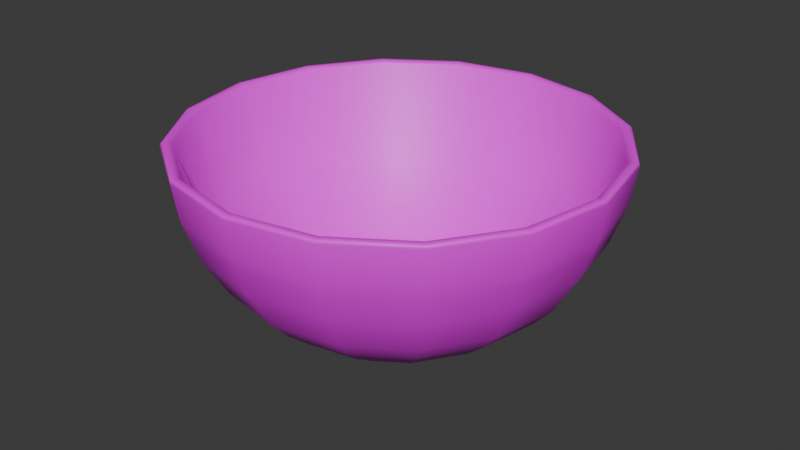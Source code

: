 # Source: small_soup_plate.blend  (saved by Blender 4.5.90; exported with 4.5.12 LTS)
import bpy
from mathutils import Matrix  # noqa: F401  (used for matrix-valued properties, if any)

bpy.ops.wm.read_factory_settings(use_empty=True)
scene = bpy.context.scene
scene.name = 'Scene'

# ---- images (referenced by path relative to the original .blend; pixels are not part of the script)
import os
ASSET_DIR = os.environ.get("B2B_ASSET_DIR", "")  # directory of the original .blend (textures are referenced by path, not embedded)
HERE = os.path.dirname(os.path.abspath(__file__))  # packed textures are extracted next to this script under _unpacked/

def load_image(name, relpath, width, height, colorspace="sRGB"):
    """Load a texture the original file referenced (path relative to the .blend, or extracted next to this script)."""
    p = next((c for c in (os.path.join(HERE, relpath), os.path.join(ASSET_DIR, relpath)) if relpath and os.path.exists(c)), "")
    if p:
        img = bpy.data.images.load(p, check_existing=True)
        img.name = name
    else:  # same state as the original file: an image datablock whose file is absent (Cycles renders it pink)
        img = bpy.data.images.new(name, width, height)
        img.source = "FILE"
        img.filepath = "//" + (relpath or name)
    img.colorspace_settings.name = colorspace
    return img
img_blue_ceramic = load_image('blue_ceramic', 'blue_ceramic.png', 1024, 1024, 'sRGB')
img_white_ceramic = load_image('white_ceramic', 'white_ceramic.png', 1024, 1024, 'sRGB')

# ---- materials (node trees are filled in below, after node groups)
mat_blue_ceramic = bpy.data.materials.new('blue_ceramic')
mat_white_ceramic = bpy.data.materials.new('white_ceramic')

# ---- material node trees
mat_blue_ceramic.use_nodes = True; mat_blue_ceramic.node_tree.nodes.clear()
_N = mat_blue_ceramic.node_tree.nodes; _L = mat_blue_ceramic.node_tree.links
n0 = _N.new('ShaderNodeBsdfPrincipled'); n0.name = 'Принципиальный BSDF'; n0.location = (-200, 100)
n1 = _N.new('ShaderNodeOutputMaterial'); n1.name = 'Вывод материала'; n1.location = (200, 100)
n2 = _N.new('ShaderNodeTexImage'); n2.name = 'Текстура изображения'; n2.location = (-490, 80)
n2.image = img_blue_ceramic
_L.new(n0.outputs[0], n1.inputs[0])
_L.new(n2.outputs[0], n0.inputs[0])
n1.is_active_output = True
mat_white_ceramic.use_nodes = True; mat_white_ceramic.node_tree.nodes.clear()
_N = mat_white_ceramic.node_tree.nodes; _L = mat_white_ceramic.node_tree.links
n0 = _N.new('ShaderNodeBsdfPrincipled'); n0.name = 'Принципиальный BSDF'; n0.location = (-200, 100)
n1 = _N.new('ShaderNodeOutputMaterial'); n1.name = 'Вывод материала'; n1.location = (200, 100)
n2 = _N.new('ShaderNodeTexImage'); n2.name = 'Текстура изображения'; n2.location = (-490, 80)
n2.image = img_white_ceramic
_L.new(n0.outputs[0], n1.inputs[0])
_L.new(n2.outputs[0], n0.inputs[0])
n1.is_active_output = True

# ---- world
world_world = bpy.data.worlds.new('World'); scene.world = world_world
world_world.use_nodes = True; world_world.node_tree.nodes.clear()
_N = world_world.node_tree.nodes; _L = world_world.node_tree.links
n0 = _N.new('ShaderNodeOutputWorld'); n0.name = 'World Output'; n0.location = (200, 100)
n1 = _N.new('ShaderNodeBackground'); n1.name = 'Background'; n1.location = (-200, 100)
n1.inputs[0].default_value = (0.05088, 0.05088, 0.05088, 1.0)
_L.new(n1.outputs[0], n0.inputs[0])
n0.is_active_output = True
world_world.color = (0.05088, 0.05088, 0.05088)
world_world.sun_shadow_jitter_overblur = 0.0

# ---- meshes
me_small_soup_plate = bpy.data.meshes.new('small_soup_plate')
me_small_soup_plate.from_pydata([(6.432e-10, 0.03981, 0.007411), (0.01529, 0.03678, 0.007411), (0.02825, 0.02815, 0.007411), (0.03691, 0.01523, 0.007411), (0.03995, 2.876e-10, 0.007411), (0.03691, -0.01523, 0.007411), (0.02825, -0.02815, 0.007411), (0.01529, -0.03678, 0.007411), (6.432e-10, -0.03981, 0.007411), (-0.01529, -0.03678, 0.007411), (-0.02825, -0.02815, 0.007411), (-0.03691, -0.01523, 0.007411), (-0.03995, 2.876e-10, 0.007411), (-0.03691, 0.01523, 0.007411), (-0.02825, 0.02815, 0.007411), (-0.01529, 0.03678, 0.007411), (7.722e-10, 0.0604, 0.03242), (0.02314, 0.0558, 0.03242), (0.04276, 0.04271, 0.03242), (0.05587, 0.02311, 0.03242), (0.06048, 5.539e-10, 0.03242), (0.05587, -0.02311, 0.03242), (0.04276, -0.04271, 0.03242), (0.02314, -0.0558, 0.03242), (7.722e-10, -0.0604, 0.03242), (-0.02314, -0.0558, 0.03242), (-0.04276, -0.04271, 0.03242), (-0.05587, -0.02311, 0.03242), (-0.06048, 5.539e-10, 0.03242), (-0.05587, 0.02311, 0.03242), (-0.04276, 0.04271, 0.03242), (-0.02314, 0.0558, 0.03242), (8.938e-10, 0.06483, 0.04493), (0.02482, 0.05989, 0.04493), (0.04587, 0.04584, 0.04493), (0.05993, 0.02481, 0.04493), (0.06487, 5.827e-10, 0.04493), (0.05993, -0.02481, 0.04493), (0.04587, -0.04584, 0.04493), (0.02482, -0.05989, 0.04493), (8.938e-10, -0.06483, 0.04493), (-0.02482, -0.05989, 0.04493), (-0.04587, -0.04584, 0.04493), (-0.05993, -0.02481, 0.04493), (-0.06487, 5.827e-10, 0.04493), (-0.05993, 0.02481, 0.04493), (-0.04587, 0.04584, 0.04493), (-0.02482, 0.05989, 0.04493), (0.0203, 0.04889, 0.01992), (0.0375, 0.03742, 0.01992), (0.049, 0.02025, 0.01992), (0.05304, 4.119e-10, 0.01992), (0.049, -0.02025, 0.01992), (0.0375, -0.03742, 0.01992), (0.0203, -0.04889, 0.01992), (7.449e-10, -0.05292, 0.01992), (-0.0203, -0.04889, 0.01992), (-0.0375, -0.03742, 0.01992), (-0.049, -0.02025, 0.01992), (-0.05304, 4.119e-10, 0.01992), (-0.049, 0.02025, 0.01992), (-0.0375, 0.03742, 0.01992), (-0.0203, 0.04889, 0.01992), (7.449e-10, 0.05292, 0.01992), (0.01811, 0.0436, 0.01366), (0.03346, 0.03337, 0.01366), (0.04372, 0.01806, 0.01366), (0.04732, 3.451e-10, 0.01366), (0.04372, -0.01806, 0.01366), (0.03346, -0.03337, 0.01366), (0.01811, -0.0436, 0.01366), (7.044e-10, -0.04719, 0.01366), (-0.01811, -0.0436, 0.01366), (-0.03346, -0.03337, 0.01366), (-0.04372, -0.01806, 0.01366), (-0.04732, 3.451e-10, 0.01366), (-0.04372, 0.01806, 0.01366), (-0.03346, 0.03337, 0.01366), (-0.01811, 0.0436, 0.01366), (7.044e-10, 0.04719, 0.01366), (7.278e-10, 0.0326, 0.003637), (0.01252, 0.03012, 0.003637), (0.02313, 0.02305, 0.003637), (0.03022, 0.01247, 0.003637), (0.03271, 2.354e-10, 0.003637), (0.03022, -0.01247, 0.003637), (0.02313, -0.02305, 0.003637), (0.01252, -0.03012, 0.003637), (7.278e-10, -0.0326, 0.003637), (-0.01252, -0.03012, 0.003637), (-0.02313, -0.02305, 0.003637), (-0.03022, -0.01247, 0.003637), (-0.03271, 2.354e-10, 0.003637), (-0.03022, 0.01247, 0.003637), (-0.02313, 0.02305, 0.003637), (-0.01252, 0.03012, 0.003637), (3.622e-10, 0.02801, 6.974e-09), (5.468e-10, 0.03114, 0.001596), (3.827e-10, 0.02868, 7.813e-05), (4.135e-10, 0.02939, 0.0003049), (4.556e-10, 0.03009, 0.000658), (5e-10, 0.03069, 0.001103), (0.01196, 0.02877, 0.001596), (0.01075, 0.02587, 6.974e-09), (0.01178, 0.02835, 0.001103), (0.01155, 0.0278, 0.000658), (0.01129, 0.02716, 0.0003049), (0.01101, 0.02649, 7.813e-05), (0.02209, 0.02202, 0.001596), (0.01987, 0.0198, 6.974e-09), (0.02177, 0.0217, 0.001103), (0.02135, 0.02127, 0.000658), (0.02086, 0.02078, 0.0003049), (0.02035, 0.02028, 7.813e-05), (0.02887, 0.01192, 0.001596), (0.02596, 0.01072, 6.974e-09), (0.02845, 0.01174, 0.001103), (0.02789, 0.01151, 0.000658), (0.02725, 0.01125, 0.0003049), (0.02659, 0.01097, 7.813e-05), (0.03124, 2.444e-10, 0.001596), (0.0281, 2.543e-10, 6.974e-09), (0.03079, 2.463e-10, 0.001103), (0.03019, 2.497e-10, 0.000658), (0.0295, 2.52e-10, 0.0003049), (0.02878, 2.543e-10, 7.813e-05), (0.02887, -0.01192, 0.001596), (0.02596, -0.01072, 6.974e-09), (0.02845, -0.01174, 0.001103), (0.02789, -0.01151, 0.000658), (0.02725, -0.01125, 0.0003049), (0.02659, -0.01097, 7.813e-05), (0.02209, -0.02202, 0.001596), (0.01987, -0.0198, 6.974e-09), (0.02177, -0.0217, 0.001103), (0.02135, -0.02127, 0.000658), (0.02086, -0.02078, 0.0003049), (0.02035, -0.02028, 7.813e-05), (0.01196, -0.02877, 0.001596), (0.01075, -0.02587, 6.974e-09), (0.01178, -0.02835, 0.001103), (0.01155, -0.0278, 0.000658), (0.01129, -0.02716, 0.0003049), (0.01101, -0.02649, 7.813e-05), (5.468e-10, -0.03114, 0.001596), (3.987e-10, -0.02801, 6.974e-09), (5.023e-10, -0.03069, 0.001103), (4.613e-10, -0.03009, 0.000658), (4.294e-10, -0.02939, 0.0003049), (4.066e-10, -0.02868, 7.813e-05), (-0.01196, -0.02877, 0.001596), (-0.01075, -0.02587, 6.974e-09), (-0.01178, -0.02835, 0.001103), (-0.01155, -0.0278, 0.000658), (-0.01129, -0.02716, 0.0003049), (-0.01101, -0.02649, 7.813e-05), (-0.02209, -0.02202, 0.001596), (-0.01987, -0.0198, 6.974e-09), (-0.02177, -0.0217, 0.001103), (-0.02135, -0.02127, 0.000658), (-0.02086, -0.02078, 0.0003049), (-0.02035, -0.02028, 7.813e-05), (-0.02887, -0.01192, 0.001596), (-0.02596, -0.01072, 6.974e-09), (-0.02845, -0.01174, 0.001103), (-0.02789, -0.01151, 0.000658), (-0.02725, -0.01125, 0.0003049), (-0.02659, -0.01097, 7.813e-05), (-0.03124, 2.444e-10, 0.001596), (-0.0281, 2.543e-10, 6.974e-09), (-0.03079, 2.463e-10, 0.001103), (-0.03019, 2.497e-10, 0.000658), (-0.0295, 2.52e-10, 0.0003049), (-0.02878, 2.543e-10, 7.813e-05), (-0.02887, 0.01192, 0.001596), (-0.02596, 0.01072, 6.974e-09), (-0.02845, 0.01174, 0.001103), (-0.02789, 0.01151, 0.000658), (-0.02725, 0.01125, 0.0003049), (-0.02659, 0.01097, 7.813e-05), (-0.02209, 0.02202, 0.001596), (-0.01987, 0.0198, 6.974e-09), (-0.02177, 0.0217, 0.001103), (-0.02135, 0.02127, 0.000658), (-0.02086, 0.02078, 0.0003049), (-0.02035, 0.02028, 7.813e-05), (-0.01196, 0.02877, 0.001596), (-0.01075, 0.02587, 6.974e-09), (-0.01178, 0.02835, 0.001103), (-0.01155, 0.0278, 0.000658), (-0.01129, 0.02716, 0.0003049), (-0.01101, 0.02649, 7.813e-05), (0.05078, 0.02104, 0.03068), (0.05496, 7.353e-10, 0.03068), (-0.05078, -0.02104, 0.03068), (-0.05496, 7.353e-10, 0.03068), (0.05078, -0.02104, 0.03068), (-0.05078, 0.02104, 0.03068), (0.03886, -0.03887, 0.03068), (-0.03886, 0.03887, 0.03068), (0.02103, -0.05079, 0.03068), (-0.02103, 0.05079, 0.03068), (1.732e-09, -0.05497, 0.03068), (1.732e-09, 0.05497, 0.03068), (0.02103, 0.05079, 0.03068), (-0.02103, -0.05079, 0.03068), (0.03886, 0.03887, 0.03068), (-0.03886, -0.03887, 0.03068), (0.009135, 0.0221, 0.003931), (0.01298, 0.03134, 0.00824), (0.01121, 0.02709, 0.005193), (2.278e-09, 0.03392, 0.00824), (2.476e-09, 0.02392, 0.003931), (2.38e-09, 0.02932, 0.005193), (0.01689, 0.01692, 0.003931), (0.02398, 0.02399, 0.008241), (0.02072, 0.02073, 0.005194), (0.02207, 0.009161, 0.003931), (0.03133, 0.01298, 0.008241), (0.02707, 0.01122, 0.005194), (0.02389, 7.264e-10, 0.003931), (0.03392, 7.412e-10, 0.008241), (0.02931, 7.446e-10, 0.005194), (0.02207, -0.009161, 0.003931), (0.03133, -0.01298, 0.008241), (0.02707, -0.01122, 0.005194), (0.01689, -0.01692, 0.003931), (0.02398, -0.02399, 0.008241), (0.02072, -0.02073, 0.005194), (0.009135, -0.0221, 0.003931), (0.01298, -0.03134, 0.00824), (0.01121, -0.02709, 0.005193), (2.33e-09, -0.02392, 0.003931), (2.278e-09, -0.03392, 0.00824), (2.335e-09, -0.02932, 0.005193), (-0.009135, -0.0221, 0.003931), (-0.01298, -0.03134, 0.00824), (-0.01121, -0.02709, 0.005193), (-0.01689, -0.01692, 0.003931), (-0.02398, -0.02399, 0.008241), (-0.02072, -0.02073, 0.005194), (-0.02207, -0.009161, 0.003931), (-0.03133, -0.01298, 0.008241), (-0.02707, -0.01122, 0.005194), (-0.02389, 7.264e-10, 0.003931), (-0.03392, 7.412e-10, 0.008241), (-0.02931, 7.446e-10, 0.005194), (-0.02207, 0.009161, 0.003931), (-0.03133, 0.01298, 0.008241), (-0.02707, 0.01122, 0.005194), (-0.01689, 0.01692, 0.003931), (-0.02398, 0.02399, 0.008241), (-0.02072, 0.02073, 0.005194), (-0.009135, 0.0221, 0.003931), (-0.01298, 0.03134, 0.00824), (-0.01121, 0.02709, 0.005193), (1.062e-09, 0.06489, 0.05744), (1.09e-09, 0.06333, 0.05632), (1.065e-09, 0.06441, 0.05735), (1.07e-09, 0.06394, 0.05711), (1.08e-09, 0.06356, 0.05675), (0.02423, 0.05851, 0.05632), (0.02483, 0.05995, 0.05744), (0.02432, 0.05873, 0.05675), (0.02446, 0.05907, 0.05711), (0.02464, 0.0595, 0.05735), (0.04477, 0.04479, 0.05632), (0.04588, 0.04589, 0.05744), (0.04494, 0.04495, 0.05675), (0.0452, 0.04522, 0.05711), (0.04553, 0.04554, 0.05735), (0.0585, 0.02424, 0.05632), (0.05994, 0.02483, 0.05744), (0.05871, 0.02433, 0.05675), (0.05906, 0.02447, 0.05711), (0.05949, 0.02465, 0.05735), (0.06332, 6.018e-10, 0.05632), (0.06488, 5.96e-10, 0.05744), (0.06355, 6.004e-10, 0.05675), (0.06393, 5.982e-10, 0.05711), (0.0644, 5.97e-10, 0.05735), (0.0585, -0.02424, 0.05632), (0.05994, -0.02483, 0.05744), (0.05871, -0.02433, 0.05675), (0.05906, -0.02447, 0.05711), (0.05949, -0.02465, 0.05735), (0.04477, -0.04479, 0.05632), (0.04588, -0.04589, 0.05744), (0.04494, -0.04495, 0.05675), (0.0452, -0.04522, 0.05711), (0.04553, -0.04554, 0.05735), (0.02423, -0.05851, 0.05632), (0.02483, -0.05995, 0.05744), (0.02432, -0.05873, 0.05675), (0.02446, -0.05907, 0.05711), (0.02464, -0.0595, 0.05735), (1.09e-09, -0.06333, 0.05632), (1.062e-09, -0.06489, 0.05744), (1.077e-09, -0.06356, 0.05675), (1.07e-09, -0.06394, 0.05711), (1.064e-09, -0.06441, 0.05735), (-0.02423, -0.05851, 0.05632), (-0.02483, -0.05995, 0.05744), (-0.02432, -0.05873, 0.05675), (-0.02446, -0.05907, 0.05711), (-0.02464, -0.0595, 0.05735), (-0.04477, -0.04479, 0.05632), (-0.04588, -0.04589, 0.05744), (-0.04494, -0.04495, 0.05675), (-0.0452, -0.04522, 0.05711), (-0.04553, -0.04554, 0.05735), (-0.0585, -0.02424, 0.05632), (-0.05994, -0.02483, 0.05744), (-0.05871, -0.02433, 0.05675), (-0.05906, -0.02447, 0.05711), (-0.05949, -0.02465, 0.05735), (-0.06332, 6.018e-10, 0.05632), (-0.06488, 5.96e-10, 0.05744), (-0.06355, 6.004e-10, 0.05675), (-0.06393, 5.982e-10, 0.05711), (-0.0644, 5.97e-10, 0.05735), (-0.0585, 0.02424, 0.05632), (-0.05994, 0.02483, 0.05744), (-0.05871, 0.02433, 0.05675), (-0.05906, 0.02447, 0.05711), (-0.05949, 0.02465, 0.05735), (-0.04477, 0.04479, 0.05632), (-0.04588, 0.04589, 0.05744), (-0.04494, 0.04495, 0.05675), (-0.0452, 0.04522, 0.05711), (-0.04553, 0.04554, 0.05735), (-0.02423, 0.05851, 0.05632), (-0.02483, 0.05995, 0.05744), (-0.02432, 0.05873, 0.05675), (-0.02446, 0.05907, 0.05711), (-0.02464, 0.0595, 0.05735), (0.02509, 0.06057, 0.05744), (0.02548, 0.06151, 0.05628), (0.02526, 0.06098, 0.05735), (0.02539, 0.0613, 0.0571), (0.02547, 0.06149, 0.05672), (1.046e-09, 0.06657, 0.05628), (1.062e-09, 0.06556, 0.05744), (1.052e-09, 0.06655, 0.05672), (1.057e-09, 0.06635, 0.0571), (1.062e-09, 0.066, 0.05735), (0.04635, 0.04636, 0.05744), (0.04708, 0.04708, 0.05628), (0.04667, 0.04667, 0.05735), (0.04692, 0.04692, 0.0571), (0.04706, 0.04706, 0.05672), (0.06057, 0.02509, 0.05744), (0.06151, 0.02548, 0.05628), (0.06098, 0.02526, 0.05735), (0.0613, 0.02539, 0.0571), (0.06149, 0.02547, 0.05672), (0.06556, 5.96e-10, 0.05744), (0.06658, 5.947e-10, 0.05628), (0.066, 5.948e-10, 0.05735), (0.06635, 5.948e-10, 0.0571), (0.06655, 5.948e-10, 0.05672), (0.06057, -0.02509, 0.05744), (0.06151, -0.02548, 0.05628), (0.06098, -0.02526, 0.05735), (0.0613, -0.02539, 0.0571), (0.06149, -0.02547, 0.05672), (0.04635, -0.04636, 0.05744), (0.04708, -0.04708, 0.05628), (0.04667, -0.04667, 0.05735), (0.04692, -0.04692, 0.0571), (0.04706, -0.04706, 0.05672), (0.02509, -0.06057, 0.05744), (0.02548, -0.06151, 0.05628), (0.02526, -0.06098, 0.05735), (0.02539, -0.0613, 0.0571), (0.02547, -0.06149, 0.05672), (1.062e-09, -0.06556, 0.05744), (1.046e-09, -0.06657, 0.05628), (1.062e-09, -0.066, 0.05735), (1.057e-09, -0.06635, 0.0571), (1.052e-09, -0.06655, 0.05672), (-0.02509, -0.06057, 0.05744), (-0.02548, -0.06151, 0.05628), (-0.02526, -0.06098, 0.05735), (-0.02539, -0.0613, 0.0571), (-0.02547, -0.06149, 0.05672), (-0.04635, -0.04636, 0.05744), (-0.04708, -0.04708, 0.05628), (-0.04667, -0.04667, 0.05735), (-0.04692, -0.04692, 0.0571), (-0.04706, -0.04706, 0.05672), (-0.06057, -0.02509, 0.05744), (-0.06151, -0.02548, 0.05628), (-0.06098, -0.02526, 0.05735), (-0.0613, -0.02539, 0.0571), (-0.06149, -0.02547, 0.05672), (-0.06556, 5.96e-10, 0.05744), (-0.06658, 5.947e-10, 0.05628), (-0.066, 5.948e-10, 0.05735), (-0.06635, 5.948e-10, 0.0571), (-0.06655, 5.948e-10, 0.05672), (-0.06057, 0.02509, 0.05744), (-0.06151, 0.02548, 0.05628), (-0.06098, 0.02526, 0.05735), (-0.0613, 0.02539, 0.0571), (-0.06149, 0.02547, 0.05672), (-0.04635, 0.04636, 0.05744), (-0.04708, 0.04708, 0.05628), (-0.04667, 0.04667, 0.05735), (-0.04692, 0.04692, 0.0571), (-0.04706, 0.04706, 0.05672), (-0.02509, 0.06057, 0.05744), (-0.02548, 0.06151, 0.05628), (-0.02526, 0.06098, 0.05735), (-0.02539, 0.0613, 0.0571), (-0.02547, 0.06149, 0.05672), (0.02426, 0.05853, 0.04076), (0.04483, 0.0448, 0.04076), (0.05858, 0.02424, 0.04076), (0.0634, 5.731e-10, 0.04076), (0.05858, -0.02424, 0.04076), (0.04483, -0.0448, 0.04076), (0.02426, -0.05853, 0.04076), (8.533e-10, -0.06335, 0.04076), (-0.02426, -0.05853, 0.04076), (-0.04483, -0.0448, 0.04076), (-0.05858, -0.02424, 0.04076), (-0.0634, 5.731e-10, 0.04076), (-0.05858, 0.02424, 0.04076), (-0.04483, 0.0448, 0.04076), (-0.02426, 0.05853, 0.04076), (8.533e-10, 0.06335, 0.04076), (0.01209, 0.02921, 0.006717), (2.329e-09, 0.03162, 0.006717), (0.02235, 0.02236, 0.006717), (0.0292, 0.0121, 0.006717), (0.03161, 7.429e-10, 0.006717), (0.0292, -0.0121, 0.006717), (0.02235, -0.02236, 0.006717), (0.01209, -0.02921, 0.006717), (2.307e-09, -0.03162, 0.006717), (-0.01209, -0.02921, 0.006717), (-0.02235, -0.02236, 0.006717), (-0.0292, -0.0121, 0.006717), (-0.03161, 7.429e-10, 0.006717), (-0.0292, 0.0121, 0.006717), (-0.02235, 0.02236, 0.006717), (-0.01209, 0.02921, 0.006717)], [], [(5, 6, 86, 85), (62, 31, 16, 63), (61, 30, 31, 62), (60, 29, 30, 61), (59, 28, 29, 60), (58, 27, 28, 59), (57, 26, 27, 58), (56, 25, 26, 57), (55, 24, 25, 56), (54, 23, 24, 55), (53, 22, 23, 54), (52, 21, 22, 53), (51, 20, 21, 52), (50, 19, 20, 51), (49, 18, 19, 50), (48, 17, 18, 49), (63, 16, 17, 48), (430, 47, 32, 431), (429, 46, 47, 430), (428, 45, 46, 429), (427, 44, 45, 428), (426, 43, 44, 427), (425, 42, 43, 426), (424, 41, 42, 425), (423, 40, 41, 424), (422, 39, 40, 423), (421, 38, 39, 422), (420, 37, 38, 421), (419, 36, 37, 420), (418, 35, 36, 419), (417, 34, 35, 418), (416, 33, 34, 417), (431, 32, 33, 416), (79, 63, 48, 64), (64, 48, 49, 65), (65, 49, 50, 66), (66, 50, 51, 67), (67, 51, 52, 68), (68, 52, 53, 69), (69, 53, 54, 70), (70, 54, 55, 71), (71, 55, 56, 72), (72, 56, 57, 73), (73, 57, 58, 74), (74, 58, 59, 75), (75, 59, 60, 76), (76, 60, 61, 77), (77, 61, 62, 78), (78, 62, 63, 79), (15, 78, 79, 0), (14, 77, 78, 15), (13, 76, 77, 14), (12, 75, 76, 13), (11, 74, 75, 12), (10, 73, 74, 11), (9, 72, 73, 10), (8, 71, 72, 9), (7, 70, 71, 8), (6, 69, 70, 7), (5, 68, 69, 6), (4, 67, 68, 5), (3, 66, 67, 4), (2, 65, 66, 3), (1, 64, 65, 2), (0, 79, 64, 1), (10, 11, 91, 90), (15, 0, 80, 95), (3, 4, 84, 83), (8, 9, 89, 88), (13, 14, 94, 93), (1, 2, 82, 81), (6, 7, 87, 86), (11, 12, 92, 91), (4, 5, 85, 84), (9, 10, 90, 89), (14, 15, 95, 94), (2, 3, 83, 82), (7, 8, 88, 87), (0, 1, 81, 80), (12, 13, 93, 92), (97, 102, 104, 101), (101, 104, 105, 100), (100, 105, 106, 99), (99, 106, 107, 98), (98, 107, 103, 96), (102, 108, 110, 104), (104, 110, 111, 105), (105, 111, 112, 106), (106, 112, 113, 107), (107, 113, 109, 103), (108, 114, 116, 110), (110, 116, 117, 111), (111, 117, 118, 112), (112, 118, 119, 113), (113, 119, 115, 109), (114, 120, 122, 116), (116, 122, 123, 117), (117, 123, 124, 118), (118, 124, 125, 119), (119, 125, 121, 115), (120, 126, 128, 122), (122, 128, 129, 123), (123, 129, 130, 124), (124, 130, 131, 125), (125, 131, 127, 121), (126, 132, 134, 128), (128, 134, 135, 129), (129, 135, 136, 130), (130, 136, 137, 131), (131, 137, 133, 127), (132, 138, 140, 134), (134, 140, 141, 135), (135, 141, 142, 136), (136, 142, 143, 137), (137, 143, 139, 133), (138, 144, 146, 140), (140, 146, 147, 141), (141, 147, 148, 142), (142, 148, 149, 143), (143, 149, 145, 139), (144, 150, 152, 146), (146, 152, 153, 147), (147, 153, 154, 148), (148, 154, 155, 149), (149, 155, 151, 145), (150, 156, 158, 152), (152, 158, 159, 153), (153, 159, 160, 154), (154, 160, 161, 155), (155, 161, 157, 151), (156, 162, 164, 158), (158, 164, 165, 159), (159, 165, 166, 160), (160, 166, 167, 161), (161, 167, 163, 157), (162, 168, 170, 164), (164, 170, 171, 165), (165, 171, 172, 166), (166, 172, 173, 167), (167, 173, 169, 163), (168, 174, 176, 170), (170, 176, 177, 171), (171, 177, 178, 172), (172, 178, 179, 173), (173, 179, 175, 169), (174, 180, 182, 176), (176, 182, 183, 177), (177, 183, 184, 178), (178, 184, 185, 179), (179, 185, 181, 175), (180, 186, 188, 182), (182, 188, 189, 183), (183, 189, 190, 184), (184, 190, 191, 185), (185, 191, 187, 181), (186, 97, 101, 188), (188, 101, 100, 189), (189, 100, 99, 190), (190, 99, 98, 191), (191, 98, 96, 187), (80, 81, 102, 97), (96, 103, 109, 115, 121, 127, 133, 139, 145, 151, 157, 163, 169, 175, 181, 187), (95, 80, 97, 186), (81, 82, 108, 102), (82, 83, 114, 108), (83, 84, 120, 114), (84, 85, 126, 120), (85, 86, 132, 126), (86, 87, 138, 132), (87, 88, 144, 138), (88, 89, 150, 144), (89, 90, 156, 150), (90, 91, 162, 156), (91, 92, 168, 162), (92, 93, 174, 168), (93, 94, 180, 174), (94, 95, 186, 180), (432, 433, 213, 210), (210, 213, 212, 208), (434, 432, 210, 216), (216, 210, 208, 214), (435, 434, 216, 219), (219, 216, 214, 217), (436, 435, 219, 222), (222, 219, 217, 220), (437, 436, 222, 225), (225, 222, 220, 223), (438, 437, 225, 228), (228, 225, 223, 226), (439, 438, 228, 231), (231, 228, 226, 229), (440, 439, 231, 234), (234, 231, 229, 232), (441, 440, 234, 237), (237, 234, 232, 235), (442, 441, 237, 240), (240, 237, 235, 238), (443, 442, 240, 243), (243, 240, 238, 241), (444, 443, 243, 246), (246, 243, 241, 244), (445, 444, 246, 249), (249, 246, 244, 247), (446, 445, 249, 252), (252, 249, 247, 250), (447, 446, 252, 255), (255, 252, 250, 253), (433, 447, 255, 213), (213, 255, 253, 212), (204, 203, 211, 209), (208, 212, 253, 250, 247, 244, 241, 238, 235, 232, 229, 226, 223, 220, 217, 214), (206, 204, 209, 215), (203, 201, 254, 211), (192, 206, 215, 218), (193, 192, 218, 221), (196, 193, 221, 224), (198, 196, 224, 227), (200, 198, 227, 230), (202, 200, 230, 233), (205, 202, 233, 236), (207, 205, 236, 239), (194, 207, 239, 242), (195, 194, 242, 245), (197, 195, 245, 248), (199, 197, 248, 251), (201, 199, 251, 254), (337, 341, 343, 340), (340, 343, 344, 339), (339, 344, 345, 338), (338, 345, 342, 336), (347, 337, 340, 350), (350, 340, 339, 349), (349, 339, 338, 348), (348, 338, 336, 346), (352, 347, 350, 355), (355, 350, 349, 354), (354, 349, 348, 353), (353, 348, 346, 351), (357, 352, 355, 360), (360, 355, 354, 359), (359, 354, 353, 358), (358, 353, 351, 356), (362, 357, 360, 365), (365, 360, 359, 364), (364, 359, 358, 363), (363, 358, 356, 361), (367, 362, 365, 370), (370, 365, 364, 369), (369, 364, 363, 368), (368, 363, 361, 366), (372, 367, 370, 375), (375, 370, 369, 374), (374, 369, 368, 373), (373, 368, 366, 371), (377, 372, 375, 380), (380, 375, 374, 379), (379, 374, 373, 378), (378, 373, 371, 376), (382, 377, 380, 385), (385, 380, 379, 384), (384, 379, 378, 383), (383, 378, 376, 381), (387, 382, 385, 390), (390, 385, 384, 389), (389, 384, 383, 388), (388, 383, 381, 386), (392, 387, 390, 395), (395, 390, 389, 394), (394, 389, 388, 393), (393, 388, 386, 391), (397, 392, 395, 400), (400, 395, 394, 399), (399, 394, 393, 398), (398, 393, 391, 396), (402, 397, 400, 405), (405, 400, 399, 404), (404, 399, 398, 403), (403, 398, 396, 401), (407, 402, 405, 410), (410, 405, 404, 409), (409, 404, 403, 408), (408, 403, 401, 406), (412, 407, 410, 415), (415, 410, 409, 414), (414, 409, 408, 413), (413, 408, 406, 411), (341, 412, 415, 343), (343, 415, 414, 344), (344, 414, 413, 345), (345, 413, 411, 342), (262, 256, 258, 265), (265, 258, 259, 264), (264, 259, 260, 263), (263, 260, 257, 261), (267, 262, 265, 270), (270, 265, 264, 269), (269, 264, 263, 268), (268, 263, 261, 266), (272, 267, 270, 275), (275, 270, 269, 274), (274, 269, 268, 273), (273, 268, 266, 271), (277, 272, 275, 280), (280, 275, 274, 279), (279, 274, 273, 278), (278, 273, 271, 276), (282, 277, 280, 285), (285, 280, 279, 284), (284, 279, 278, 283), (283, 278, 276, 281), (287, 282, 285, 290), (290, 285, 284, 289), (289, 284, 283, 288), (288, 283, 281, 286), (292, 287, 290, 295), (295, 290, 289, 294), (294, 289, 288, 293), (293, 288, 286, 291), (297, 292, 295, 300), (300, 295, 294, 299), (299, 294, 293, 298), (298, 293, 291, 296), (302, 297, 300, 305), (305, 300, 299, 304), (304, 299, 298, 303), (303, 298, 296, 301), (307, 302, 305, 310), (310, 305, 304, 309), (309, 304, 303, 308), (308, 303, 301, 306), (312, 307, 310, 315), (315, 310, 309, 314), (314, 309, 308, 313), (313, 308, 306, 311), (317, 312, 315, 320), (320, 315, 314, 319), (319, 314, 313, 318), (318, 313, 311, 316), (322, 317, 320, 325), (325, 320, 319, 324), (324, 319, 318, 323), (323, 318, 316, 321), (327, 322, 325, 330), (330, 325, 324, 329), (329, 324, 323, 328), (328, 323, 321, 326), (332, 327, 330, 335), (335, 330, 329, 334), (334, 329, 328, 333), (333, 328, 326, 331), (256, 332, 335, 258), (258, 335, 334, 259), (259, 334, 333, 260), (260, 333, 331, 257), (261, 257, 203, 204), (256, 262, 336, 342), (257, 331, 201, 203), (332, 256, 342, 411), (262, 267, 346, 336), (266, 261, 204, 206), (267, 272, 351, 346), (271, 266, 206, 192), (272, 277, 356, 351), (276, 271, 192, 193), (277, 282, 361, 356), (281, 276, 193, 196), (282, 287, 366, 361), (286, 281, 196, 198), (287, 292, 371, 366), (291, 286, 198, 200), (292, 297, 376, 371), (296, 291, 200, 202), (297, 302, 381, 376), (301, 296, 202, 205), (302, 307, 386, 381), (306, 301, 205, 207), (307, 312, 391, 386), (311, 306, 207, 194), (312, 317, 396, 391), (316, 311, 194, 195), (317, 322, 401, 396), (321, 316, 195, 197), (322, 327, 406, 401), (326, 321, 197, 199), (327, 332, 411, 406), (331, 326, 199, 201), (33, 337, 347, 34), (32, 341, 337, 33), (47, 412, 341, 32), (34, 347, 352, 35), (35, 352, 357, 36), (36, 357, 362, 37), (37, 362, 367, 38), (38, 367, 372, 39), (39, 372, 377, 40), (40, 377, 382, 41), (41, 382, 387, 42), (42, 387, 392, 43), (43, 392, 397, 44), (44, 397, 402, 45), (45, 402, 407, 46), (46, 407, 412, 47), (17, 416, 417, 18), (18, 417, 418, 19), (19, 418, 419, 20), (20, 419, 420, 21), (21, 420, 421, 22), (22, 421, 422, 23), (23, 422, 423, 24), (24, 423, 424, 25), (25, 424, 425, 26), (26, 425, 426, 27), (27, 426, 427, 28), (28, 427, 428, 29), (29, 428, 429, 30), (30, 429, 430, 31), (31, 430, 431, 16), (16, 431, 416, 17), (211, 254, 447, 433), (254, 251, 446, 447), (251, 248, 445, 446), (248, 245, 444, 445), (245, 242, 443, 444), (242, 239, 442, 443), (239, 236, 441, 442), (236, 233, 440, 441), (233, 230, 439, 440), (230, 227, 438, 439), (227, 224, 437, 438), (224, 221, 436, 437), (221, 218, 435, 436), (218, 215, 434, 435), (215, 209, 432, 434), (209, 211, 433, 432)])
me_small_soup_plate.polygons.foreach_set('use_smooth', [True] * 434)
me_small_soup_plate.polygons.foreach_set('material_index', [1, 1, 1, 1, 1, 1, 1, 1, 1, 1, 1, 1, 1, 1, 1, 1, 1, 0, 0, 0, 0, 0, 0, 0, 0, 0, 0, 0, 0, 0, 0, 0, 0, 1, 1, 1, 1, 1, 1, 1, 1, 1, 1, 1, 1, 1, 1, 1, 1, 1, 1, 1, 1, 1, 1, 1, 1, 1, 1, 1, 1, 1, 1, 1, 1, 1, 1, 1, 1, 1, 1, 1, 1, 1, 1, 1, 1, 1, 1, 1, 1, 1, 1, 1, 1, 1, 1, 1, 1, 1, 1, 1, 1, 1, 1, 1, 1, 1, 1, 1, 1, 1, 1, 1, 1, 1, 1, 1, 1, 1, 1, 1, 1, 1, 1, 1, 1, 1, 1, 1, 1, 1, 1, 1, 1, 1, 1, 1, 1, 1, 1, 1, 1, 1, 1, 1, 1, 1, 1, 1, 1, 1, 1, 1, 1, 1, 1, 1, 1, 1, 1, 1, 1, 1, 1, 1, 1, 1, 1, 1, 1, 1, 1, 1, 1, 1, 1, 1, 1, 1, 1, 1, 1, 1, 1, 1, 1, 1, 1, 1, 1, 1, 1, 1, 1, 1, 1, 1, 1, 1, 1, 1, 1, 1, 1, 1, 1, 1, 1, 1, 1, 1, 1, 1, 1, 1, 1, 1, 1, 1, 1, 1, 1, 1, 1, 1, 1, 1, 1, 1, 1, 1, 1, 1, 1, 1, 1, 1, 1, 1, 1, 1, 1, 1, 1, 1, 1, 1, 1, 1, 1, 1, 1, 1, 1, 1, 1, 1, 1, 1, 1, 1, 1, 1, 1, 1, 1, 1, 1, 1, 1, 1, 1, 1, 1, 1, 1, 1, 1, 1, 1, 1, 1, 1, 1, 1, 1, 1, 1, 1, 1, 1, 1, 1, 1, 1, 1, 1, 1, 1, 1, 1, 1, 1, 1, 1, 1, 1, 1, 1, 1, 1, 1, 1, 1, 1, 1, 1, 1, 1, 1, 1, 1, 1, 1, 1, 1, 1, 1, 1, 1, 1, 1, 1, 1, 1, 1, 1, 1, 1, 1, 1, 1, 1, 1, 1, 1, 1, 1, 1, 1, 1, 1, 1, 1, 1, 1, 1, 1, 1, 1, 1, 1, 1, 1, 1, 1, 1, 1, 1, 1, 1, 1, 1, 1, 1, 1, 1, 1, 1, 1, 1, 1, 1, 1, 1, 1, 1, 1, 1, 1, 1, 1, 1, 1, 1, 1, 1, 1, 1, 1, 1, 1, 1, 1, 1, 1, 1, 1, 1, 1, 1, 1, 1, 1, 1, 1, 1, 1, 1, 1, 1, 1, 1, 1, 1, 1, 1, 0, 0, 0, 0, 0, 0, 0, 0, 0, 0, 0, 0, 0, 0, 0, 0])
_uv = me_small_soup_plate.uv_layers.new(name='UVMap')
_uv.uv.foreach_set('vector', [0.4903, 0.09972, 0.5258, 0.06417, 0.5388, 0.08358, 0.5097, 0.1127, 0.8381, 0.1503, 0.8016, 0.155, 0.8016, 0.07884, 0.8381, 0.08357, 0.8343, 0.212, 0.7973, 0.2253, 0.8016, 0.155, 0.8381, 0.1503, 0.7929, 0.6115, 0.8299, 0.6249, 0.838, 0.6788, 0.8, 0.6588, 0.789, 0.5497, 0.8255, 0.5544, 0.8299, 0.6249, 0.7929, 0.6115, 0.789, 0.4829, 0.8255, 0.4781, 0.8255, 0.5544, 0.789, 0.5497, 0.7929, 0.4212, 0.8299, 0.4077, 0.8255, 0.4781, 0.789, 0.4829, 0.8, 0.3739, 0.838, 0.3538, 0.8299, 0.4077, 0.7929, 0.4212, 0.3663, 0.7188, 0.3298, 0.714, 0.3255, 0.6437, 0.3625, 0.6571, 0.3663, 0.7855, 0.3299, 0.7901, 0.3298, 0.714, 0.3663, 0.7188, 0.3625, 0.8472, 0.3255, 0.8605, 0.3299, 0.7901, 0.3663, 0.7855, 0.8743, 0.6115, 0.9113, 0.6249, 0.9194, 0.6788, 0.8814, 0.6588, 0.8704, 0.5497, 0.9069, 0.5544, 0.9113, 0.6249, 0.8743, 0.6115, 0.8704, 0.4829, 0.9069, 0.4781, 0.9069, 0.5544, 0.8704, 0.5497, 0.8743, 0.4212, 0.9113, 0.4077, 0.9069, 0.4781, 0.8704, 0.4829, 0.8814, 0.3739, 0.9194, 0.3538, 0.9113, 0.4077, 0.8743, 0.4212, 0.8381, 0.08357, 0.8016, 0.07884, 0.7973, 0.008545, 0.8343, 0.02193, 0.5434, 0.3489, 0.5063, 0.3438, 0.5477, 0.1487, 0.5839, 0.1581, 0.5292, 0.5576, 0.4917, 0.5574, 0.5063, 0.3438, 0.5434, 0.3489, 0.5434, 0.7524, 0.5063, 0.7567, 0.4917, 0.5574, 0.5292, 0.5576, 0.5839, 0.9038, 0.5477, 0.9116, 0.5063, 0.7567, 0.5434, 0.7524, 0.6445, 0.9886, 0.6097, 0.9984, 0.5477, 0.9116, 0.5839, 0.9038, 0.6984, 0.7548, 0.7352, 0.7617, 0.6832, 0.913, 0.6476, 0.9028, 0.7259, 0.5616, 0.7633, 0.564, 0.7352, 0.7617, 0.6984, 0.7548, 0.7259, 0.3526, 0.7633, 0.3501, 0.7633, 0.564, 0.7259, 0.5616, 0.6984, 0.1595, 0.7352, 0.1526, 0.7633, 0.3501, 0.7259, 0.3526, 0.6476, 0.01186, 0.6832, 0.001563, 0.7352, 0.1526, 0.6984, 0.1595, 0.8167, 0.7567, 0.8535, 0.7637, 0.802, 0.9154, 0.7665, 0.9051, 0.844, 0.5631, 0.8813, 0.5655, 0.8535, 0.7637, 0.8167, 0.7567, 0.844, 0.3535, 0.8813, 0.3511, 0.8813, 0.5655, 0.844, 0.5631, 0.8167, 0.16, 0.8535, 0.153, 0.8813, 0.3511, 0.844, 0.3535, 0.7665, 0.01198, 0.802, 0.001563, 0.8535, 0.153, 0.8167, 0.16, 0.5839, 0.1581, 0.5477, 0.1487, 0.6096, 0.001563, 0.6445, 0.01432, 0.5677, 0.3211, 0.5641, 0.3393, 0.5024, 0.3137, 0.5127, 0.2983, 0.5127, 0.2983, 0.5024, 0.3137, 0.4552, 0.2665, 0.4706, 0.2562, 0.4706, 0.2562, 0.4552, 0.2665, 0.4297, 0.2048, 0.4478, 0.2011, 0.4478, 0.2011, 0.4297, 0.2048, 0.4297, 0.138, 0.4478, 0.1415, 0.4478, 0.1415, 0.4297, 0.138, 0.4552, 0.0762, 0.4705, 0.08648, 0.4705, 0.08648, 0.4552, 0.0762, 0.5024, 0.02892, 0.5126, 0.04432, 0.5126, 0.04432, 0.5024, 0.02892, 0.5641, 0.003312, 0.5677, 0.02149, 0.5677, 0.02149, 0.5641, 0.003312, 0.6308, 0.003278, 0.6272, 0.02147, 0.6272, 0.02147, 0.6308, 0.003278, 0.6925, 0.02882, 0.6822, 0.04425, 0.6822, 0.04425, 0.6925, 0.02882, 0.7397, 0.07605, 0.7243, 0.08638, 0.7243, 0.08638, 0.7397, 0.07605, 0.7652, 0.1378, 0.7471, 0.1414, 0.7471, 0.1414, 0.7652, 0.1378, 0.7652, 0.2046, 0.7471, 0.201, 0.7471, 0.201, 0.7652, 0.2046, 0.7397, 0.2664, 0.7244, 0.2561, 0.7244, 0.2561, 0.7397, 0.2664, 0.6925, 0.3136, 0.6823, 0.2982, 0.6823, 0.2982, 0.6925, 0.3136, 0.6308, 0.3392, 0.6272, 0.3211, 0.6272, 0.3211, 0.6308, 0.3392, 0.5641, 0.3393, 0.5677, 0.3211, 0.6226, 0.2976, 0.6272, 0.3211, 0.5677, 0.3211, 0.5723, 0.2977, 0.6691, 0.2784, 0.6823, 0.2982, 0.6272, 0.3211, 0.6226, 0.2976, 0.7046, 0.2428, 0.7244, 0.2561, 0.6823, 0.2982, 0.6691, 0.2784, 0.7238, 0.1964, 0.7471, 0.201, 0.7244, 0.2561, 0.7046, 0.2428, 0.7238, 0.1461, 0.7471, 0.1414, 0.7471, 0.201, 0.7238, 0.1964, 0.7046, 0.09967, 0.7243, 0.08638, 0.7471, 0.1414, 0.7238, 0.1461, 0.669, 0.06413, 0.6822, 0.04425, 0.7243, 0.08638, 0.7046, 0.09967, 0.6226, 0.0449, 0.6272, 0.02147, 0.6822, 0.04425, 0.669, 0.06413, 0.5723, 0.04492, 0.5677, 0.02149, 0.6272, 0.02147, 0.6226, 0.0449, 0.5258, 0.06417, 0.5126, 0.04432, 0.5677, 0.02149, 0.5723, 0.04492, 0.4903, 0.09972, 0.4705, 0.08648, 0.5126, 0.04432, 0.5258, 0.06417, 0.4711, 0.1462, 0.4478, 0.1415, 0.4705, 0.08648, 0.4903, 0.09972, 0.4711, 0.1964, 0.4478, 0.2011, 0.4478, 0.1415, 0.4711, 0.1462, 0.4903, 0.2429, 0.4706, 0.2562, 0.4478, 0.2011, 0.4711, 0.1964, 0.5259, 0.2784, 0.5127, 0.2983, 0.4706, 0.2562, 0.4903, 0.2429, 0.5723, 0.2977, 0.5677, 0.3211, 0.5127, 0.2983, 0.5259, 0.2784, 0.7046, 0.09967, 0.7238, 0.1461, 0.7009, 0.1507, 0.6852, 0.1126, 0.6226, 0.2976, 0.5723, 0.2977, 0.5769, 0.2748, 0.6181, 0.2747, 0.4711, 0.1964, 0.4711, 0.1462, 0.494, 0.1507, 0.494, 0.1919, 0.6226, 0.0449, 0.669, 0.06413, 0.656, 0.08355, 0.618, 0.0678, 0.7046, 0.2428, 0.6691, 0.2784, 0.6561, 0.259, 0.6852, 0.2299, 0.5259, 0.2784, 0.4903, 0.2429, 0.5097, 0.2299, 0.5389, 0.259, 0.5258, 0.06417, 0.5723, 0.04492, 0.5768, 0.06781, 0.5388, 0.08358, 0.7238, 0.1461, 0.7238, 0.1964, 0.7009, 0.1918, 0.7009, 0.1507, 0.4711, 0.1462, 0.4903, 0.09972, 0.5097, 0.1127, 0.494, 0.1507, 0.669, 0.06413, 0.7046, 0.09967, 0.6852, 0.1126, 0.656, 0.08355, 0.6691, 0.2784, 0.6226, 0.2976, 0.6181, 0.2747, 0.6561, 0.259, 0.4903, 0.2429, 0.4711, 0.1964, 0.494, 0.1919, 0.5097, 0.2299, 0.5723, 0.04492, 0.6226, 0.0449, 0.618, 0.0678, 0.5768, 0.06781, 0.5723, 0.2977, 0.5259, 0.2784, 0.5389, 0.259, 0.5769, 0.2748, 0.7238, 0.1964, 0.7046, 0.2428, 0.6852, 0.2299, 0.7009, 0.1918, 0.5778, 0.2701, 0.5415, 0.2551, 0.5423, 0.2539, 0.5781, 0.2687, 0.5781, 0.2687, 0.5423, 0.2539, 0.5434, 0.2523, 0.5785, 0.2668, 0.5785, 0.2668, 0.5434, 0.2523, 0.5446, 0.2504, 0.5789, 0.2646, 0.5789, 0.2646, 0.5446, 0.2504, 0.5459, 0.2485, 0.5794, 0.2623, 0.5794, 0.2623, 0.5459, 0.2485, 0.5471, 0.2467, 0.5798, 0.2602, 0.5415, 0.2551, 0.5137, 0.2273, 0.5149, 0.2265, 0.5423, 0.2539, 0.5423, 0.2539, 0.5149, 0.2265, 0.5165, 0.2254, 0.5434, 0.2523, 0.5434, 0.2523, 0.5165, 0.2254, 0.5184, 0.2242, 0.5446, 0.2504, 0.5446, 0.2504, 0.5184, 0.2242, 0.5203, 0.2229, 0.5459, 0.2485, 0.5459, 0.2485, 0.5203, 0.2229, 0.5221, 0.2217, 0.5471, 0.2467, 0.5137, 0.2273, 0.4986, 0.191, 0.5, 0.1907, 0.5149, 0.2265, 0.5149, 0.2265, 0.5, 0.1907, 0.502, 0.1903, 0.5165, 0.2254, 0.5165, 0.2254, 0.502, 0.1903, 0.5042, 0.1899, 0.5184, 0.2242, 0.5184, 0.2242, 0.5042, 0.1899, 0.5064, 0.1894, 0.5203, 0.2229, 0.5203, 0.2229, 0.5064, 0.1894, 0.5086, 0.189, 0.5221, 0.2217, 0.4986, 0.191, 0.4986, 0.1516, 0.5, 0.1519, 0.5, 0.1907, 0.5, 0.1907, 0.5, 0.1519, 0.5019, 0.1523, 0.502, 0.1903, 0.502, 0.1903, 0.5019, 0.1523, 0.5041, 0.1527, 0.5042, 0.1899, 0.5042, 0.1899, 0.5041, 0.1527, 0.5064, 0.1532, 0.5064, 0.1894, 0.5064, 0.1894, 0.5064, 0.1532, 0.5085, 0.1536, 0.5086, 0.189, 0.4986, 0.1516, 0.5136, 0.1153, 0.5149, 0.1161, 0.5, 0.1519, 0.5, 0.1519, 0.5149, 0.1161, 0.5165, 0.1172, 0.5019, 0.1523, 0.5019, 0.1523, 0.5165, 0.1172, 0.5183, 0.1184, 0.5041, 0.1527, 0.5041, 0.1527, 0.5183, 0.1184, 0.5203, 0.1197, 0.5064, 0.1532, 0.5064, 0.1532, 0.5203, 0.1197, 0.5221, 0.1209, 0.5085, 0.1536, 0.5136, 0.1153, 0.5414, 0.0875, 0.5423, 0.08872, 0.5149, 0.1161, 0.5149, 0.1161, 0.5423, 0.08872, 0.5433, 0.09033, 0.5165, 0.1172, 0.5165, 0.1172, 0.5433, 0.09033, 0.5446, 0.0922, 0.5183, 0.1184, 0.5183, 0.1184, 0.5446, 0.0922, 0.5459, 0.09412, 0.5203, 0.1197, 0.5203, 0.1197, 0.5459, 0.09412, 0.5471, 0.09593, 0.5221, 0.1209, 0.5414, 0.0875, 0.5778, 0.07245, 0.5781, 0.07388, 0.5423, 0.08872, 0.5423, 0.08872, 0.5781, 0.07388, 0.5784, 0.07578, 0.5433, 0.09033, 0.5433, 0.09033, 0.5784, 0.07578, 0.5789, 0.07798, 0.5446, 0.0922, 0.5446, 0.0922, 0.5789, 0.07798, 0.5793, 0.08026, 0.5459, 0.09412, 0.5459, 0.09412, 0.5793, 0.08026, 0.5797, 0.08238, 0.5471, 0.09593, 0.5778, 0.07245, 0.6171, 0.07244, 0.6168, 0.07387, 0.5781, 0.07388, 0.5781, 0.07388, 0.6168, 0.07387, 0.6164, 0.07577, 0.5784, 0.07578, 0.5784, 0.07578, 0.6164, 0.07577, 0.616, 0.07797, 0.5789, 0.07798, 0.5789, 0.07798, 0.616, 0.07797, 0.6155, 0.08025, 0.5793, 0.08026, 0.5793, 0.08026, 0.6155, 0.08025, 0.6151, 0.08238, 0.5797, 0.08238, 0.6171, 0.07244, 0.6534, 0.08748, 0.6526, 0.08869, 0.6168, 0.07387, 0.6168, 0.07387, 0.6526, 0.08869, 0.6515, 0.0903, 0.6164, 0.07577, 0.6164, 0.07577, 0.6515, 0.0903, 0.6503, 0.09217, 0.616, 0.07797, 0.616, 0.07797, 0.6503, 0.09217, 0.649, 0.0941, 0.6155, 0.08025, 0.6155, 0.08025, 0.649, 0.0941, 0.6478, 0.0959, 0.6151, 0.08238, 0.6534, 0.08748, 0.6812, 0.1153, 0.68, 0.1161, 0.6526, 0.08869, 0.6526, 0.08869, 0.68, 0.1161, 0.6784, 0.1172, 0.6515, 0.0903, 0.6515, 0.0903, 0.6784, 0.1172, 0.6765, 0.1184, 0.6503, 0.09217, 0.6503, 0.09217, 0.6765, 0.1184, 0.6746, 0.1197, 0.649, 0.0941, 0.649, 0.0941, 0.6746, 0.1197, 0.6728, 0.1209, 0.6478, 0.0959, 0.6812, 0.1153, 0.6963, 0.1516, 0.6949, 0.1519, 0.68, 0.1161, 0.68, 0.1161, 0.6949, 0.1519, 0.6929, 0.1523, 0.6784, 0.1172, 0.6784, 0.1172, 0.6929, 0.1523, 0.6908, 0.1527, 0.6765, 0.1184, 0.6765, 0.1184, 0.6908, 0.1527, 0.6885, 0.1532, 0.6746, 0.1197, 0.6746, 0.1197, 0.6885, 0.1532, 0.6863, 0.1536, 0.6728, 0.1209, 0.6963, 0.1516, 0.6963, 0.1909, 0.6949, 0.1906, 0.6949, 0.1519, 0.6949, 0.1519, 0.6949, 0.1906, 0.693, 0.1903, 0.6929, 0.1523, 0.6929, 0.1523, 0.693, 0.1903, 0.6908, 0.1898, 0.6908, 0.1527, 0.6908, 0.1527, 0.6908, 0.1898, 0.6885, 0.1894, 0.6885, 0.1532, 0.6885, 0.1532, 0.6885, 0.1894, 0.6864, 0.1889, 0.6863, 0.1536, 0.6963, 0.1909, 0.6813, 0.2272, 0.68, 0.2264, 0.6949, 0.1906, 0.6949, 0.1906, 0.68, 0.2264, 0.6784, 0.2254, 0.693, 0.1903, 0.693, 0.1903, 0.6784, 0.2254, 0.6766, 0.2241, 0.6908, 0.1898, 0.6908, 0.1898, 0.6766, 0.2241, 0.6746, 0.2228, 0.6885, 0.1894, 0.6885, 0.1894, 0.6746, 0.2228, 0.6728, 0.2216, 0.6864, 0.1889, 0.6813, 0.2272, 0.6535, 0.2551, 0.6527, 0.2538, 0.68, 0.2264, 0.68, 0.2264, 0.6527, 0.2538, 0.6516, 0.2522, 0.6784, 0.2254, 0.6784, 0.2254, 0.6516, 0.2522, 0.6503, 0.2504, 0.6766, 0.2241, 0.6766, 0.2241, 0.6503, 0.2504, 0.649, 0.2484, 0.6746, 0.2228, 0.6746, 0.2228, 0.649, 0.2484, 0.6478, 0.2466, 0.6728, 0.2216, 0.6535, 0.2551, 0.6171, 0.2701, 0.6169, 0.2687, 0.6527, 0.2538, 0.6527, 0.2538, 0.6169, 0.2687, 0.6165, 0.2668, 0.6516, 0.2522, 0.6516, 0.2522, 0.6165, 0.2668, 0.616, 0.2646, 0.6503, 0.2504, 0.6503, 0.2504, 0.616, 0.2646, 0.6156, 0.2623, 0.649, 0.2484, 0.649, 0.2484, 0.6156, 0.2623, 0.6152, 0.2602, 0.6478, 0.2466, 0.6171, 0.2701, 0.5778, 0.2701, 0.5781, 0.2687, 0.6169, 0.2687, 0.6169, 0.2687, 0.5781, 0.2687, 0.5785, 0.2668, 0.6165, 0.2668, 0.6165, 0.2668, 0.5785, 0.2668, 0.5789, 0.2646, 0.616, 0.2646, 0.616, 0.2646, 0.5789, 0.2646, 0.5794, 0.2623, 0.6156, 0.2623, 0.6156, 0.2623, 0.5794, 0.2623, 0.5798, 0.2602, 0.6152, 0.2602, 0.7914, 0.7314, 0.789, 0.6933, 0.795, 0.696, 0.7972, 0.7323, 0.5798, 0.2602, 0.5471, 0.2467, 0.5221, 0.2217, 0.5086, 0.189, 0.5085, 0.1536, 0.5221, 0.1209, 0.5471, 0.09593, 0.5797, 0.08238, 0.6151, 0.08238, 0.6478, 0.0959, 0.6728, 0.1209, 0.6863, 0.1536, 0.6864, 0.1889, 0.6728, 0.2216, 0.6478, 0.2466, 0.6152, 0.2602, 0.7914, 0.7725, 0.7914, 0.7314, 0.7972, 0.7323, 0.7972, 0.7716, 0.5389, 0.259, 0.5097, 0.2299, 0.5137, 0.2273, 0.5415, 0.2551, 0.3978, 0.4311, 0.3954, 0.4692, 0.3896, 0.4701, 0.3918, 0.4338, 0.3954, 0.4692, 0.3954, 0.5103, 0.3896, 0.5094, 0.3896, 0.4701, 0.3954, 0.5103, 0.3978, 0.5484, 0.3918, 0.5457, 0.3896, 0.5094, 0.5097, 0.1127, 0.5388, 0.08358, 0.5414, 0.0875, 0.5136, 0.1153, 0.5761, 0.8117, 0.5784, 0.7737, 0.5843, 0.7727, 0.582, 0.8091, 0.5784, 0.7737, 0.5784, 0.7325, 0.5843, 0.7334, 0.5843, 0.7727, 0.5784, 0.7325, 0.5761, 0.6945, 0.582, 0.6971, 0.5843, 0.7334, 0.656, 0.08355, 0.6852, 0.1126, 0.6812, 0.1153, 0.6534, 0.08748, 0.4125, 0.4311, 0.4102, 0.4692, 0.4043, 0.4701, 0.4066, 0.4338, 0.4102, 0.4692, 0.4102, 0.5103, 0.4043, 0.5094, 0.4043, 0.4701, 0.4102, 0.5103, 0.4125, 0.5484, 0.4066, 0.5457, 0.4043, 0.5094, 0.6852, 0.2299, 0.6561, 0.259, 0.6535, 0.2551, 0.6813, 0.2272, 0.789, 0.8106, 0.7914, 0.7725, 0.7972, 0.7716, 0.795, 0.8079, 0.3029, 0.6318, 0.2631, 0.6319, 0.2645, 0.6246, 0.3014, 0.6245, 0.3014, 0.6245, 0.2645, 0.6246, 0.2679, 0.6074, 0.298, 0.6074, 0.3396, 0.6165, 0.3029, 0.6318, 0.3014, 0.6245, 0.3355, 0.6103, 0.3355, 0.6103, 0.3014, 0.6245, 0.298, 0.6074, 0.3258, 0.5958, 0.3678, 0.5883, 0.3396, 0.6165, 0.3355, 0.6103, 0.3616, 0.5841, 0.3616, 0.5841, 0.3355, 0.6103, 0.3258, 0.5958, 0.3471, 0.5744, 0.383, 0.5513, 0.3678, 0.5883, 0.3616, 0.5841, 0.3757, 0.5499, 0.3757, 0.5499, 0.3616, 0.5841, 0.3471, 0.5744, 0.3586, 0.5465, 0.383, 0.5114, 0.383, 0.5513, 0.3757, 0.5499, 0.3757, 0.5129, 0.3757, 0.5129, 0.3757, 0.5499, 0.3586, 0.5465, 0.3586, 0.5163, 0.3678, 0.4745, 0.383, 0.5114, 0.3757, 0.5129, 0.3616, 0.4787, 0.3616, 0.4787, 0.3757, 0.5129, 0.3586, 0.5163, 0.3471, 0.4884, 0.3396, 0.4464, 0.3678, 0.4745, 0.3616, 0.4787, 0.3355, 0.4526, 0.3355, 0.4526, 0.3616, 0.4787, 0.3471, 0.4884, 0.3258, 0.4671, 0.3029, 0.4311, 0.3396, 0.4464, 0.3355, 0.4526, 0.3014, 0.4384, 0.3014, 0.4384, 0.3355, 0.4526, 0.3258, 0.4671, 0.298, 0.4556, 0.2631, 0.4312, 0.3029, 0.4311, 0.3014, 0.4384, 0.2646, 0.4385, 0.2646, 0.4385, 0.3014, 0.4384, 0.298, 0.4556, 0.268, 0.4556, 0.2264, 0.4465, 0.2631, 0.4312, 0.2646, 0.4385, 0.2305, 0.4527, 0.2305, 0.4527, 0.2646, 0.4385, 0.268, 0.4556, 0.2402, 0.4672, 0.1982, 0.4748, 0.2264, 0.4465, 0.2305, 0.4527, 0.2044, 0.4789, 0.2044, 0.4789, 0.2305, 0.4527, 0.2402, 0.4672, 0.2189, 0.4886, 0.183, 0.5117, 0.1982, 0.4748, 0.2044, 0.4789, 0.1903, 0.5131, 0.1903, 0.5131, 0.2044, 0.4789, 0.2189, 0.4886, 0.2074, 0.5165, 0.183, 0.5516, 0.183, 0.5117, 0.1903, 0.5131, 0.1903, 0.5502, 0.1903, 0.5502, 0.1903, 0.5131, 0.2074, 0.5165, 0.2074, 0.5468, 0.1982, 0.5885, 0.183, 0.5516, 0.1903, 0.5502, 0.2044, 0.5843, 0.2044, 0.5843, 0.1903, 0.5502, 0.2074, 0.5468, 0.2189, 0.5746, 0.2263, 0.6167, 0.1982, 0.5885, 0.2044, 0.5843, 0.2305, 0.6105, 0.2305, 0.6105, 0.2044, 0.5843, 0.2189, 0.5746, 0.2402, 0.5959, 0.2631, 0.6319, 0.2263, 0.6167, 0.2305, 0.6105, 0.2645, 0.6246, 0.2645, 0.6246, 0.2305, 0.6105, 0.2402, 0.5959, 0.2679, 0.6074, 0.6897, 0.3619, 0.6936, 0.4258, 0.6118, 0.4391, 0.6094, 0.3997, 0.298, 0.6074, 0.2679, 0.6074, 0.2402, 0.5959, 0.2189, 0.5746, 0.2074, 0.5468, 0.2074, 0.5165, 0.2189, 0.4886, 0.2402, 0.4672, 0.268, 0.4556, 0.298, 0.4556, 0.3258, 0.4671, 0.3471, 0.4884, 0.3586, 0.5163, 0.3586, 0.5465, 0.3471, 0.5744, 0.3258, 0.5958, 0.8385, 0.27, 0.8385, 0.3393, 0.7718, 0.3258, 0.7718, 0.2831, 0.6936, 0.4258, 0.6936, 0.495, 0.6118, 0.4818, 0.6118, 0.4391, 0.5185, 0.4821, 0.5225, 0.418, 0.6028, 0.4559, 0.6004, 0.4955, 0.5185, 0.5515, 0.5185, 0.4821, 0.6004, 0.4955, 0.6004, 0.5383, 0.5225, 0.6157, 0.5185, 0.5515, 0.6004, 0.5383, 0.6028, 0.5779, 0.5695, 0.6945, 0.5695, 0.7638, 0.5029, 0.7508, 0.5029, 0.708, 0.6936, 0.7307, 0.6897, 0.7946, 0.6094, 0.757, 0.6118, 0.7175, 0.6936, 0.6615, 0.6936, 0.7307, 0.6118, 0.7175, 0.6118, 0.6748, 0.6897, 0.5976, 0.6936, 0.6615, 0.6118, 0.6748, 0.6094, 0.6354, 0.4297, 0.8396, 0.4297, 0.7704, 0.4964, 0.7838, 0.4964, 0.8266, 0.09211, 0.5674, 0.0961, 0.5033, 0.1764, 0.5412, 0.174, 0.5808, 0.09211, 0.6368, 0.09211, 0.5674, 0.174, 0.5808, 0.174, 0.6236, 0.0961, 0.701, 0.09211, 0.6368, 0.174, 0.6236, 0.1764, 0.6632, 0.4297, 0.7638, 0.4297, 0.6945, 0.4963, 0.7075, 0.4963, 0.7503, 0.6936, 0.495, 0.6897, 0.5589, 0.6094, 0.5213, 0.6118, 0.4818, 0.4132, 0.8771, 0.4084, 0.7997, 0.4098, 0.7997, 0.4146, 0.877, 0.4146, 0.877, 0.4098, 0.7997, 0.4111, 0.7996, 0.4159, 0.8767, 0.255, 0.4245, 0.1714, 0.4246, 0.1717, 0.4235, 0.2547, 0.4234, 0.2547, 0.4234, 0.1717, 0.4235, 0.1719, 0.4221, 0.2544, 0.422, 0.1946, 0.9374, 0.1857, 0.9967, 0.1842, 0.9967, 0.1932, 0.9373, 0.1932, 0.9373, 0.1842, 0.9967, 0.183, 0.9961, 0.1919, 0.937, 0.3321, 0.3923, 0.255, 0.4245, 0.2547, 0.4234, 0.3315, 0.3914, 0.3315, 0.3914, 0.2547, 0.4234, 0.2544, 0.422, 0.3307, 0.3902, 0.1994, 0.8597, 0.1946, 0.9374, 0.1932, 0.9373, 0.198, 0.8597, 0.198, 0.8597, 0.1932, 0.9373, 0.1919, 0.937, 0.1967, 0.8596, 0.3912, 0.333, 0.3321, 0.3923, 0.3315, 0.3914, 0.3902, 0.3324, 0.3902, 0.3324, 0.3315, 0.3914, 0.3307, 0.3902, 0.389, 0.3316, 0.1994, 0.7757, 0.1994, 0.8597, 0.198, 0.8597, 0.198, 0.7757, 0.198, 0.7757, 0.198, 0.8597, 0.1967, 0.8596, 0.1967, 0.7758, 0.4231, 0.2555, 0.3912, 0.333, 0.3902, 0.3324, 0.422, 0.2553, 0.422, 0.2553, 0.3902, 0.3324, 0.389, 0.3316, 0.4206, 0.255, 0.1946, 0.698, 0.1994, 0.7757, 0.198, 0.7757, 0.1932, 0.698, 0.1932, 0.698, 0.198, 0.7757, 0.1967, 0.7758, 0.1919, 0.6984, 0.4231, 0.1718, 0.4231, 0.2555, 0.422, 0.2553, 0.422, 0.172, 0.422, 0.172, 0.422, 0.2553, 0.4206, 0.255, 0.4206, 0.1723, 0.1857, 0.6385, 0.1946, 0.698, 0.1932, 0.698, 0.1842, 0.6385, 0.1842, 0.6385, 0.1932, 0.698, 0.1919, 0.6984, 0.183, 0.6391, 0.3912, 0.0944, 0.4231, 0.1718, 0.422, 0.172, 0.3902, 0.09502, 0.3902, 0.09502, 0.422, 0.172, 0.4206, 0.1723, 0.389, 0.09582, 0.8802, 0.08073, 0.885, 0.003278, 0.8864, 0.003323, 0.8816, 0.08075, 0.8816, 0.08075, 0.8864, 0.003323, 0.8877, 0.003688, 0.8829, 0.08088, 0.3321, 0.03524, 0.3912, 0.0944, 0.3902, 0.09502, 0.3315, 0.03617, 0.3315, 0.03617, 0.3902, 0.09502, 0.389, 0.09582, 0.3307, 0.03736, 0.8802, 0.1645, 0.8802, 0.08073, 0.8816, 0.08075, 0.8816, 0.1645, 0.8816, 0.1645, 0.8816, 0.08075, 0.8829, 0.08088, 0.8829, 0.1644, 0.255, 0.003278, 0.3321, 0.03524, 0.3315, 0.03617, 0.2547, 0.004384, 0.2547, 0.004384, 0.3315, 0.03617, 0.3307, 0.03736, 0.2545, 0.005791, 0.885, 0.2419, 0.8802, 0.1645, 0.8816, 0.1645, 0.8864, 0.2419, 0.8864, 0.2419, 0.8816, 0.1645, 0.8829, 0.1644, 0.8877, 0.2415, 0.1714, 0.003388, 0.255, 0.003278, 0.2547, 0.004384, 0.1717, 0.004494, 0.1717, 0.004494, 0.2547, 0.004384, 0.2545, 0.005791, 0.1719, 0.0059, 0.2531, 0.9374, 0.2442, 0.9967, 0.2427, 0.9967, 0.2517, 0.9373, 0.2517, 0.9373, 0.2427, 0.9967, 0.2415, 0.9961, 0.2504, 0.937, 0.09429, 0.03555, 0.1714, 0.003388, 0.1717, 0.004494, 0.09492, 0.03649, 0.09492, 0.03649, 0.1717, 0.004494, 0.1719, 0.0059, 0.09572, 0.03768, 0.2579, 0.8597, 0.2531, 0.9374, 0.2517, 0.9373, 0.2565, 0.8597, 0.2565, 0.8597, 0.2517, 0.9373, 0.2504, 0.937, 0.2552, 0.8596, 0.03524, 0.09487, 0.09429, 0.03555, 0.09492, 0.03649, 0.03618, 0.09549, 0.03618, 0.09549, 0.09492, 0.03649, 0.09572, 0.03768, 0.03737, 0.09629, 0.2579, 0.7757, 0.2579, 0.8597, 0.2565, 0.8597, 0.2565, 0.7757, 0.2565, 0.7757, 0.2565, 0.8597, 0.2552, 0.8596, 0.2552, 0.7758, 0.003278, 0.1723, 0.03524, 0.09487, 0.03618, 0.09549, 0.004387, 0.1725, 0.004387, 0.1725, 0.03618, 0.09549, 0.03737, 0.09629, 0.005794, 0.1728, 0.2531, 0.698, 0.2579, 0.7757, 0.2565, 0.7757, 0.2517, 0.698, 0.2517, 0.698, 0.2565, 0.7757, 0.2552, 0.7758, 0.2504, 0.6984, 0.003278, 0.2561, 0.003278, 0.1723, 0.004387, 0.1725, 0.004387, 0.2559, 0.004387, 0.2559, 0.004387, 0.1725, 0.005794, 0.1728, 0.005794, 0.2556, 0.2442, 0.6385, 0.2531, 0.698, 0.2517, 0.698, 0.2427, 0.6385, 0.2427, 0.6385, 0.2517, 0.698, 0.2504, 0.6984, 0.2415, 0.6391, 0.03524, 0.3335, 0.003278, 0.2561, 0.004387, 0.2559, 0.03618, 0.3328, 0.03618, 0.3328, 0.004387, 0.2559, 0.005794, 0.2556, 0.03737, 0.332, 0.4084, 0.7159, 0.4132, 0.6385, 0.4146, 0.6385, 0.4098, 0.7159, 0.4098, 0.7159, 0.4146, 0.6385, 0.4159, 0.6389, 0.4111, 0.7161, 0.09429, 0.3926, 0.03524, 0.3335, 0.03618, 0.3328, 0.09492, 0.3917, 0.09492, 0.3917, 0.03618, 0.3328, 0.03737, 0.332, 0.09571, 0.3905, 0.4084, 0.7997, 0.4084, 0.7159, 0.4098, 0.7159, 0.4098, 0.7997, 0.4098, 0.7997, 0.4098, 0.7159, 0.4111, 0.7161, 0.4111, 0.7996, 0.1714, 0.4246, 0.09429, 0.3926, 0.09492, 0.3917, 0.1717, 0.4235, 0.1717, 0.4235, 0.09492, 0.3917, 0.09571, 0.3905, 0.1719, 0.4221, 0.254, 0.4198, 0.1724, 0.4199, 0.1727, 0.4184, 0.2537, 0.4183, 0.2537, 0.4183, 0.1727, 0.4184, 0.173, 0.4169, 0.2534, 0.4168, 0.7778, 0.3458, 0.7825, 0.4201, 0.7811, 0.4204, 0.7765, 0.3465, 0.7765, 0.3465, 0.7811, 0.4204, 0.7796, 0.4205, 0.7751, 0.3469, 0.3295, 0.3884, 0.254, 0.4198, 0.2537, 0.4183, 0.3286, 0.3871, 0.3286, 0.3871, 0.2537, 0.4183, 0.2534, 0.4168, 0.3278, 0.3858, 0.3278, 0.3858, 0.2534, 0.4168, 0.2532, 0.4156, 0.3271, 0.3848, 0.4356, 0.4025, 0.4442, 0.3458, 0.4456, 0.3465, 0.4371, 0.4029, 0.3872, 0.3304, 0.3295, 0.3884, 0.3286, 0.3871, 0.3859, 0.3295, 0.3859, 0.3295, 0.3286, 0.3871, 0.3278, 0.3858, 0.3847, 0.3287, 0.4297, 0.4764, 0.4343, 0.4018, 0.4356, 0.4025, 0.431, 0.4766, 0.431, 0.4766, 0.4356, 0.4025, 0.4371, 0.4029, 0.4325, 0.4768, 0.4185, 0.2546, 0.3872, 0.3304, 0.3859, 0.3295, 0.4169, 0.2543, 0.4169, 0.2543, 0.3859, 0.3295, 0.3847, 0.3287, 0.4155, 0.254, 0.4297, 0.5571, 0.4297, 0.4764, 0.431, 0.4766, 0.431, 0.5569, 0.431, 0.5569, 0.431, 0.4766, 0.4325, 0.4768, 0.4325, 0.5568, 0.4185, 0.1727, 0.4185, 0.2546, 0.4169, 0.2543, 0.4169, 0.173, 0.4169, 0.173, 0.4169, 0.2543, 0.4155, 0.254, 0.4155, 0.1733, 0.4343, 0.6318, 0.4297, 0.5571, 0.431, 0.5569, 0.4356, 0.6311, 0.4356, 0.6311, 0.431, 0.5569, 0.4325, 0.5568, 0.4371, 0.6307, 0.3872, 0.09702, 0.4185, 0.1727, 0.4169, 0.173, 0.3859, 0.09789, 0.3859, 0.09789, 0.4169, 0.173, 0.4155, 0.1733, 0.3847, 0.09873, 0.3847, 0.09873, 0.4155, 0.1733, 0.4143, 0.1735, 0.3836, 0.09941, 0.4442, 0.6879, 0.4356, 0.6311, 0.4371, 0.6307, 0.4456, 0.6873, 0.3295, 0.03917, 0.3872, 0.09702, 0.3859, 0.09789, 0.3286, 0.04047, 0.3286, 0.04047, 0.3859, 0.09789, 0.3847, 0.09873, 0.3278, 0.04173, 0.7825, 0.7363, 0.7778, 0.8106, 0.7765, 0.81, 0.7811, 0.736, 0.7811, 0.736, 0.7765, 0.81, 0.7751, 0.8096, 0.7796, 0.7359, 0.254, 0.00792, 0.3295, 0.03917, 0.3286, 0.04047, 0.2537, 0.009457, 0.2537, 0.009457, 0.3286, 0.04047, 0.3278, 0.04173, 0.2534, 0.01094, 0.7825, 0.6558, 0.7825, 0.7363, 0.7811, 0.736, 0.7811, 0.6561, 0.7811, 0.6561, 0.7811, 0.736, 0.7796, 0.7359, 0.7796, 0.6562, 0.1724, 0.008028, 0.254, 0.00792, 0.2537, 0.009457, 0.1727, 0.009565, 0.1727, 0.009565, 0.2537, 0.009457, 0.2534, 0.01094, 0.173, 0.01104, 0.7778, 0.5815, 0.7825, 0.6558, 0.7811, 0.6561, 0.7765, 0.5822, 0.7765, 0.5822, 0.7811, 0.6561, 0.7796, 0.6562, 0.7751, 0.5826, 0.09693, 0.03948, 0.1724, 0.008028, 0.1727, 0.009565, 0.0978, 0.04078, 0.0978, 0.04078, 0.1727, 0.009565, 0.173, 0.01104, 0.09864, 0.04203, 0.09864, 0.04203, 0.173, 0.01104, 0.1732, 0.01224, 0.09932, 0.04304, 0.009233, 0.4878, 0.01776, 0.4311, 0.01919, 0.4317, 0.01069, 0.4882, 0.03918, 0.09749, 0.09693, 0.03948, 0.0978, 0.04078, 0.04048, 0.09836, 0.04048, 0.09836, 0.0978, 0.04078, 0.09864, 0.04203, 0.04174, 0.09919, 0.003278, 0.5617, 0.007923, 0.4871, 0.009233, 0.4878, 0.004615, 0.5619, 0.004615, 0.5619, 0.009233, 0.4878, 0.01069, 0.4882, 0.00609, 0.5621, 0.007923, 0.1732, 0.03918, 0.09749, 0.04048, 0.09836, 0.009459, 0.1735, 0.009459, 0.1735, 0.04048, 0.09836, 0.04174, 0.09919, 0.01094, 0.1738, 0.003279, 0.6424, 0.003278, 0.5617, 0.004615, 0.5619, 0.004616, 0.6422, 0.004616, 0.6422, 0.004615, 0.5619, 0.00609, 0.5621, 0.00609, 0.642, 0.007922, 0.2552, 0.007923, 0.1732, 0.009459, 0.1735, 0.009459, 0.2549, 0.009459, 0.2549, 0.009459, 0.1735, 0.01094, 0.1738, 0.01094, 0.2546, 0.007925, 0.7171, 0.003279, 0.6424, 0.004616, 0.6422, 0.009234, 0.7164, 0.009234, 0.7164, 0.004616, 0.6422, 0.00609, 0.642, 0.01069, 0.716, 0.03918, 0.3308, 0.007922, 0.2552, 0.009459, 0.2549, 0.04048, 0.33, 0.04048, 0.33, 0.009459, 0.2549, 0.01094, 0.2546, 0.04173, 0.3291, 0.04173, 0.3291, 0.01094, 0.2546, 0.01213, 0.2543, 0.04275, 0.3284, 0.01777, 0.7732, 0.009234, 0.7164, 0.01069, 0.716, 0.01919, 0.7726, 0.09692, 0.3887, 0.03918, 0.3308, 0.04048, 0.33, 0.09779, 0.3874, 0.09779, 0.3874, 0.04048, 0.33, 0.04173, 0.3291, 0.09863, 0.3861, 0.7825, 0.5006, 0.7778, 0.575, 0.7765, 0.5743, 0.7811, 0.5004, 0.7811, 0.5004, 0.7765, 0.5743, 0.7751, 0.5739, 0.7796, 0.5002, 0.1724, 0.4199, 0.09692, 0.3887, 0.09779, 0.3874, 0.1727, 0.4184, 0.1727, 0.4184, 0.09779, 0.3874, 0.09863, 0.3861, 0.173, 0.4169, 0.7825, 0.4201, 0.7825, 0.5006, 0.7811, 0.5004, 0.7811, 0.4204, 0.7811, 0.4204, 0.7811, 0.5004, 0.7796, 0.5002, 0.7796, 0.4205, 0.7751, 0.3469, 0.7796, 0.4205, 0.6936, 0.4258, 0.6897, 0.3619, 0.1724, 0.4199, 0.254, 0.4198, 0.2544, 0.422, 0.1719, 0.4221, 0.7796, 0.4205, 0.7796, 0.5002, 0.6936, 0.495, 0.6936, 0.4258, 0.09692, 0.3887, 0.1724, 0.4199, 0.1719, 0.4221, 0.09571, 0.3905, 0.254, 0.4198, 0.3295, 0.3884, 0.3307, 0.3902, 0.2544, 0.422, 0.4371, 0.4029, 0.4456, 0.3465, 0.5299, 0.369, 0.5225, 0.418, 0.3295, 0.3884, 0.3872, 0.3304, 0.389, 0.3316, 0.3307, 0.3902, 0.4325, 0.4768, 0.4371, 0.4029, 0.5225, 0.418, 0.5185, 0.4821, 0.3872, 0.3304, 0.4185, 0.2546, 0.4206, 0.255, 0.389, 0.3316, 0.4325, 0.5568, 0.4325, 0.4768, 0.5185, 0.4821, 0.5185, 0.5515, 0.4185, 0.2546, 0.4185, 0.1727, 0.4206, 0.1723, 0.4206, 0.255, 0.4371, 0.6307, 0.4325, 0.5568, 0.5185, 0.5515, 0.5225, 0.6157, 0.4185, 0.1727, 0.3872, 0.09702, 0.389, 0.09582, 0.4206, 0.1723, 0.4456, 0.6873, 0.4371, 0.6307, 0.5225, 0.6157, 0.5299, 0.6648, 0.3872, 0.09702, 0.3295, 0.03917, 0.3307, 0.03736, 0.389, 0.09582, 0.7796, 0.7359, 0.7751, 0.8096, 0.6897, 0.7946, 0.6936, 0.7307, 0.3295, 0.03917, 0.254, 0.00792, 0.2545, 0.005791, 0.3307, 0.03736, 0.7796, 0.6562, 0.7796, 0.7359, 0.6936, 0.7307, 0.6936, 0.6615, 0.254, 0.00792, 0.1724, 0.008028, 0.1719, 0.0059, 0.2545, 0.005791, 0.7751, 0.5826, 0.7796, 0.6562, 0.6936, 0.6615, 0.6897, 0.5976, 0.1724, 0.008028, 0.09693, 0.03948, 0.09572, 0.03768, 0.1719, 0.0059, 0.01069, 0.4882, 0.01919, 0.4317, 0.1035, 0.4543, 0.0961, 0.5033, 0.09693, 0.03948, 0.03918, 0.09749, 0.03737, 0.09629, 0.09572, 0.03768, 0.00609, 0.5621, 0.01069, 0.4882, 0.0961, 0.5033, 0.09211, 0.5674, 0.03918, 0.09749, 0.007923, 0.1732, 0.005794, 0.1728, 0.03737, 0.09629, 0.00609, 0.642, 0.00609, 0.5621, 0.09211, 0.5674, 0.09211, 0.6368, 0.007923, 0.1732, 0.007922, 0.2552, 0.005794, 0.2556, 0.005794, 0.1728, 0.01069, 0.716, 0.00609, 0.642, 0.09211, 0.6368, 0.0961, 0.701, 0.007922, 0.2552, 0.03918, 0.3308, 0.03737, 0.332, 0.005794, 0.2556, 0.01919, 0.7726, 0.01069, 0.716, 0.0961, 0.701, 0.1035, 0.7501, 0.03918, 0.3308, 0.09692, 0.3887, 0.09571, 0.3905, 0.03737, 0.332, 0.7796, 0.5002, 0.7751, 0.5739, 0.6897, 0.5589, 0.6936, 0.495, 0.2215, 0.992, 0.1857, 0.9967, 0.1946, 0.9374, 0.2302, 0.9342, 0.3729, 0.7986, 0.4084, 0.7997, 0.4132, 0.8771, 0.3776, 0.874, 0.3729, 0.717, 0.4084, 0.7159, 0.4084, 0.7997, 0.3729, 0.7986, 0.2302, 0.9342, 0.1946, 0.9374, 0.1994, 0.8597, 0.2349, 0.8586, 0.2349, 0.8586, 0.1994, 0.8597, 0.1994, 0.7757, 0.2349, 0.7767, 0.2349, 0.7767, 0.1994, 0.7757, 0.1946, 0.698, 0.2302, 0.7011, 0.2302, 0.7011, 0.1946, 0.698, 0.1857, 0.6385, 0.2215, 0.6431, 0.8494, 0.006325, 0.885, 0.003278, 0.8802, 0.08073, 0.8447, 0.08178, 0.8447, 0.08178, 0.8802, 0.08073, 0.8802, 0.1645, 0.8447, 0.1634, 0.8447, 0.1634, 0.8802, 0.1645, 0.885, 0.2419, 0.8494, 0.2388, 0.28, 0.992, 0.2442, 0.9967, 0.2531, 0.9374, 0.2887, 0.9342, 0.2887, 0.9342, 0.2531, 0.9374, 0.2579, 0.8597, 0.2934, 0.8586, 0.2934, 0.8586, 0.2579, 0.8597, 0.2579, 0.7757, 0.2934, 0.7767, 0.2934, 0.7767, 0.2579, 0.7757, 0.2531, 0.698, 0.2887, 0.7011, 0.2887, 0.7011, 0.2531, 0.698, 0.2442, 0.6385, 0.28, 0.6431, 0.3776, 0.6415, 0.4132, 0.6385, 0.4084, 0.7159, 0.3729, 0.717, 0.9194, 0.3538, 0.9453, 0.3458, 0.9368, 0.4023, 0.9113, 0.4077, 0.9113, 0.4077, 0.9368, 0.4023, 0.9322, 0.4762, 0.9069, 0.4781, 0.9069, 0.4781, 0.9322, 0.4762, 0.9322, 0.5562, 0.9069, 0.5544, 0.9069, 0.5544, 0.9322, 0.5562, 0.9368, 0.6302, 0.9113, 0.6249, 0.9113, 0.6249, 0.9368, 0.6302, 0.9453, 0.6868, 0.9194, 0.6788, 0.3255, 0.8605, 0.3, 0.8657, 0.3046, 0.7919, 0.3299, 0.7901, 0.3299, 0.7901, 0.3046, 0.7919, 0.3046, 0.7121, 0.3298, 0.714, 0.3298, 0.714, 0.3046, 0.7121, 0.3, 0.6385, 0.3255, 0.6437, 0.838, 0.3538, 0.8639, 0.3458, 0.8554, 0.4023, 0.8299, 0.4077, 0.8299, 0.4077, 0.8554, 0.4023, 0.8508, 0.4762, 0.8255, 0.4781, 0.8255, 0.4781, 0.8508, 0.4762, 0.8508, 0.5562, 0.8255, 0.5544, 0.8255, 0.5544, 0.8508, 0.5562, 0.8554, 0.6302, 0.8299, 0.6249, 0.8299, 0.6249, 0.8554, 0.6302, 0.8639, 0.6868, 0.838, 0.6788, 0.7973, 0.2253, 0.7718, 0.2305, 0.7764, 0.1568, 0.8016, 0.155, 0.8016, 0.155, 0.7764, 0.1568, 0.7764, 0.07697, 0.8016, 0.07884, 0.8016, 0.07884, 0.7764, 0.07697, 0.7718, 0.003278, 0.7973, 0.008545, 0.1966, 0.001563, 0.2935, 0.001705, 0.2966, 0.02084, 0.2064, 0.02071, 0.2935, 0.001705, 0.383, 0.04476, 0.3801, 0.06098, 0.2966, 0.02084, 0.383, 0.04476, 0.4515, 0.1242, 0.4439, 0.135, 0.3801, 0.06098, 0.4515, 0.1242, 0.4886, 0.2279, 0.4785, 0.2317, 0.4439, 0.135, 0.4886, 0.2279, 0.4886, 0.3401, 0.4785, 0.3363, 0.4785, 0.2317, 0.4886, 0.3401, 0.4515, 0.4438, 0.4439, 0.4329, 0.4785, 0.3363, 0.4515, 0.4438, 0.383, 0.523, 0.3801, 0.5067, 0.4439, 0.4329, 0.383, 0.523, 0.2935, 0.5658, 0.2967, 0.5466, 0.3801, 0.5067, 0.2935, 0.5658, 0.1967, 0.5656, 0.2064, 0.5465, 0.2967, 0.5466, 0.1967, 0.5656, 0.1072, 0.5226, 0.123, 0.5064, 0.2064, 0.5465, 0.1072, 0.5226, 0.03865, 0.4431, 0.05914, 0.4323, 0.123, 0.5064, 0.03865, 0.4431, 0.001563, 0.3394, 0.02457, 0.3356, 0.05914, 0.4323, 0.001563, 0.3394, 0.001563, 0.2272, 0.02456, 0.231, 0.02457, 0.3356, 0.001563, 0.2272, 0.03864, 0.1236, 0.05913, 0.1344, 0.02456, 0.231, 0.03864, 0.1236, 0.1071, 0.04435, 0.123, 0.06059, 0.05913, 0.1344, 0.1071, 0.04435, 0.1966, 0.001563, 0.2064, 0.02071, 0.123, 0.06059])
me_small_soup_plate.materials.append(mat_blue_ceramic)
me_small_soup_plate.materials.append(mat_white_ceramic)
me_small_soup_plate.auto_texspace = False
me_small_soup_plate.update()

# ---- objects
ob_small_soup_plate = bpy.data.objects.new('small_soup_plate', me_small_soup_plate)
ob_small_soup_plate_1 = bpy.data.objects.new('Small_soup_plate', None)

# ---- transforms, parenting, visibility, modifiers, constraints
ob_small_soup_plate.parent = ob_small_soup_plate_1
ob_small_soup_plate.location = (0.0, 0.0, 0.0)
ob_small_soup_plate_1.location = (0.0, 0.0, 0.0)

# ---- collection membership
scene.collection.objects.link(ob_small_soup_plate)
scene.collection.objects.link(ob_small_soup_plate_1)

# ---- scene / render settings (as saved in the file)
scene.frame_start = 1; scene.frame_end = 250; scene.frame_set(1)
scene.render.engine = 'BLENDER_EEVEE_NEXT'
bpy.context.view_layer.update()

# ---- added for rendering (the .blend has no active camera and no usable light): camera, sun
cam_auto = bpy.data.cameras.new('AutoCamera')
cam_auto.lens = 50.0
cam_auto.sensor_width = 36.0
cam_auto.clip_end = 1000.0
ob_auto_camera = bpy.data.objects.new('AutoCamera', cam_auto)
scene.collection.objects.link(ob_auto_camera)
ob_auto_camera.location = (0.185045, -0.222054, 0.176755)
ob_auto_camera.rotation_euler = (1.09748, -7.21219e-08, 0.694738)
scene.camera = ob_auto_camera
light_auto_sun = bpy.data.lights.new('AutoSun', 'SUN')
light_auto_sun.energy = 3.0
light_auto_sun.angle = 0.0523599
ob_auto_sun = bpy.data.objects.new('AutoSun', light_auto_sun)
scene.collection.objects.link(ob_auto_sun)
ob_auto_sun.rotation_euler = (0.872665, 0.174533, 0.523599)
bpy.context.view_layer.update()
